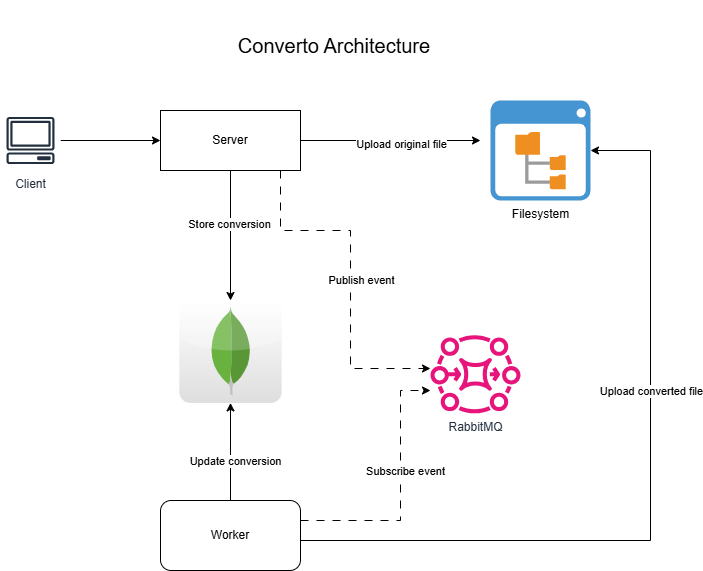

The diagram above was exported from draw.io. Its source (the exported page's mxGraphModel, read from the mxfile embedded in the PNG):
<mxGraphModel dx="1434" dy="756" grid="1" gridSize="10" guides="1" tooltips="1" connect="1" arrows="1" fold="1" page="1" pageScale="1" pageWidth="827" pageHeight="1169" math="0" shadow="0">
  <root>
    <mxCell id="0" />
    <mxCell id="1" parent="0" />
    <mxCell id="HJfKC4ZVGO2LOo6qQ0ux-1" value="Converto Architecture" style="text;html=1;align=center;verticalAlign=middle;whiteSpace=wrap;rounded=0;fontSize=20;" vertex="1" parent="1">
      <mxGeometry x="291" y="30" width="246" height="90" as="geometry" />
    </mxCell>
    <mxCell id="HJfKC4ZVGO2LOo6qQ0ux-10" style="edgeStyle=orthogonalEdgeStyle;rounded=0;orthogonalLoop=1;jettySize=auto;html=1;" edge="1" parent="1" source="HJfKC4ZVGO2LOo6qQ0ux-2" target="HJfKC4ZVGO2LOo6qQ0ux-4">
      <mxGeometry relative="1" as="geometry" />
    </mxCell>
    <mxCell id="HJfKC4ZVGO2LOo6qQ0ux-22" value="Store conversion" style="edgeLabel;html=1;align=center;verticalAlign=middle;resizable=0;points=[];" vertex="1" connectable="0" parent="HJfKC4ZVGO2LOo6qQ0ux-10">
      <mxGeometry x="-0.1846" y="-2" relative="1" as="geometry">
        <mxPoint as="offset" />
      </mxGeometry>
    </mxCell>
    <mxCell id="HJfKC4ZVGO2LOo6qQ0ux-12" style="edgeStyle=orthogonalEdgeStyle;rounded=0;orthogonalLoop=1;jettySize=auto;html=1;dashed=1;dashPattern=8 8;" edge="1" parent="1" source="HJfKC4ZVGO2LOo6qQ0ux-2" target="HJfKC4ZVGO2LOo6qQ0ux-5">
      <mxGeometry relative="1" as="geometry">
        <Array as="points">
          <mxPoint x="360" y="260" />
          <mxPoint x="430" y="260" />
          <mxPoint x="430" y="398" />
        </Array>
      </mxGeometry>
    </mxCell>
    <mxCell id="HJfKC4ZVGO2LOo6qQ0ux-13" value="Publish event" style="edgeLabel;html=1;align=center;verticalAlign=middle;resizable=0;points=[];" vertex="1" connectable="0" parent="HJfKC4ZVGO2LOo6qQ0ux-12">
      <mxGeometry x="-0.1371" relative="1" as="geometry">
        <mxPoint x="10" y="29" as="offset" />
      </mxGeometry>
    </mxCell>
    <mxCell id="HJfKC4ZVGO2LOo6qQ0ux-20" style="edgeStyle=orthogonalEdgeStyle;rounded=0;orthogonalLoop=1;jettySize=auto;html=1;" edge="1" parent="1" source="HJfKC4ZVGO2LOo6qQ0ux-2">
      <mxGeometry relative="1" as="geometry">
        <mxPoint x="560" y="170" as="targetPoint" />
      </mxGeometry>
    </mxCell>
    <mxCell id="HJfKC4ZVGO2LOo6qQ0ux-21" value="Upload original file" style="edgeLabel;html=1;align=center;verticalAlign=middle;resizable=0;points=[];" vertex="1" connectable="0" parent="HJfKC4ZVGO2LOo6qQ0ux-20">
      <mxGeometry x="0.1245" y="-3" relative="1" as="geometry">
        <mxPoint as="offset" />
      </mxGeometry>
    </mxCell>
    <mxCell id="HJfKC4ZVGO2LOo6qQ0ux-2" value="Server" style="rounded=1;whiteSpace=wrap;html=1;arcSize=0;" vertex="1" parent="1">
      <mxGeometry x="240" y="140" width="140" height="60" as="geometry" />
    </mxCell>
    <mxCell id="HJfKC4ZVGO2LOo6qQ0ux-14" style="edgeStyle=orthogonalEdgeStyle;rounded=0;orthogonalLoop=1;jettySize=auto;html=1;dashed=1;dashPattern=8 8;" edge="1" parent="1" source="HJfKC4ZVGO2LOo6qQ0ux-3" target="HJfKC4ZVGO2LOo6qQ0ux-5">
      <mxGeometry relative="1" as="geometry">
        <Array as="points">
          <mxPoint x="480" y="550" />
          <mxPoint x="480" y="420" />
        </Array>
      </mxGeometry>
    </mxCell>
    <mxCell id="HJfKC4ZVGO2LOo6qQ0ux-15" value="Subscribe event" style="edgeLabel;html=1;align=center;verticalAlign=middle;resizable=0;points=[];" vertex="1" connectable="0" parent="HJfKC4ZVGO2LOo6qQ0ux-14">
      <mxGeometry y="2" relative="1" as="geometry">
        <mxPoint x="6" y="-20" as="offset" />
      </mxGeometry>
    </mxCell>
    <mxCell id="HJfKC4ZVGO2LOo6qQ0ux-16" style="edgeStyle=orthogonalEdgeStyle;rounded=0;orthogonalLoop=1;jettySize=auto;html=1;" edge="1" parent="1" source="HJfKC4ZVGO2LOo6qQ0ux-3" target="HJfKC4ZVGO2LOo6qQ0ux-4">
      <mxGeometry relative="1" as="geometry" />
    </mxCell>
    <mxCell id="HJfKC4ZVGO2LOo6qQ0ux-23" value="Update conversion" style="edgeLabel;html=1;align=center;verticalAlign=middle;resizable=0;points=[];" vertex="1" connectable="0" parent="HJfKC4ZVGO2LOo6qQ0ux-16">
      <mxGeometry x="-0.1781" y="-4" relative="1" as="geometry">
        <mxPoint as="offset" />
      </mxGeometry>
    </mxCell>
    <mxCell id="HJfKC4ZVGO2LOo6qQ0ux-17" style="edgeStyle=orthogonalEdgeStyle;rounded=0;orthogonalLoop=1;jettySize=auto;html=1;" edge="1" parent="1" source="HJfKC4ZVGO2LOo6qQ0ux-3" target="HJfKC4ZVGO2LOo6qQ0ux-6">
      <mxGeometry relative="1" as="geometry">
        <Array as="points">
          <mxPoint x="730" y="570" />
          <mxPoint x="730" y="180" />
        </Array>
      </mxGeometry>
    </mxCell>
    <mxCell id="HJfKC4ZVGO2LOo6qQ0ux-18" value="Upload converted file" style="edgeLabel;html=1;align=center;verticalAlign=middle;resizable=0;points=[];" vertex="1" connectable="0" parent="HJfKC4ZVGO2LOo6qQ0ux-17">
      <mxGeometry x="-0.0584" y="1" relative="1" as="geometry">
        <mxPoint x="1" y="-123" as="offset" />
      </mxGeometry>
    </mxCell>
    <mxCell id="HJfKC4ZVGO2LOo6qQ0ux-3" value="Worker" style="rounded=1;whiteSpace=wrap;html=1;" vertex="1" parent="1">
      <mxGeometry x="240" y="530" width="140" height="70" as="geometry" />
    </mxCell>
    <mxCell id="HJfKC4ZVGO2LOo6qQ0ux-4" value="" style="dashed=0;outlineConnect=0;html=1;align=center;labelPosition=center;verticalLabelPosition=bottom;verticalAlign=top;shape=mxgraph.webicons.mongodb;gradientColor=#DFDEDE" vertex="1" parent="1">
      <mxGeometry x="258.80000000000007" y="330" width="102.4" height="102.4" as="geometry" />
    </mxCell>
    <mxCell id="HJfKC4ZVGO2LOo6qQ0ux-5" value="RabbitMQ" style="sketch=0;outlineConnect=0;fontColor=#232F3E;gradientColor=none;fillColor=#E7157B;strokeColor=none;dashed=0;verticalLabelPosition=bottom;verticalAlign=top;align=center;html=1;fontSize=12;fontStyle=0;aspect=fixed;pointerEvents=1;shape=mxgraph.aws4.mq_broker;" vertex="1" parent="1">
      <mxGeometry x="510" y="363.4" width="90" height="79.62" as="geometry" />
    </mxCell>
    <mxCell id="HJfKC4ZVGO2LOo6qQ0ux-6" value="Filesystem" style="shadow=0;dashed=0;html=1;strokeColor=none;fillColor=#4495D1;labelPosition=center;verticalLabelPosition=bottom;verticalAlign=top;align=center;outlineConnect=0;shape=mxgraph.veeam.2d.file_system_browser;" vertex="1" parent="1">
      <mxGeometry x="570" y="130" width="100" height="100" as="geometry" />
    </mxCell>
    <mxCell id="HJfKC4ZVGO2LOo6qQ0ux-25" style="edgeStyle=orthogonalEdgeStyle;rounded=0;orthogonalLoop=1;jettySize=auto;html=1;entryX=0;entryY=0.5;entryDx=0;entryDy=0;" edge="1" parent="1" source="HJfKC4ZVGO2LOo6qQ0ux-7" target="HJfKC4ZVGO2LOo6qQ0ux-2">
      <mxGeometry relative="1" as="geometry" />
    </mxCell>
    <mxCell id="HJfKC4ZVGO2LOo6qQ0ux-7" value="Client" style="sketch=0;outlineConnect=0;fontColor=#232F3E;gradientColor=none;strokeColor=#232F3E;fillColor=#ffffff;dashed=0;verticalLabelPosition=bottom;verticalAlign=top;align=center;html=1;fontSize=12;fontStyle=0;aspect=fixed;shape=mxgraph.aws4.resourceIcon;resIcon=mxgraph.aws4.client;" vertex="1" parent="1">
      <mxGeometry x="80" y="140" width="60" height="60" as="geometry" />
    </mxCell>
  </root>
</mxGraphModel>